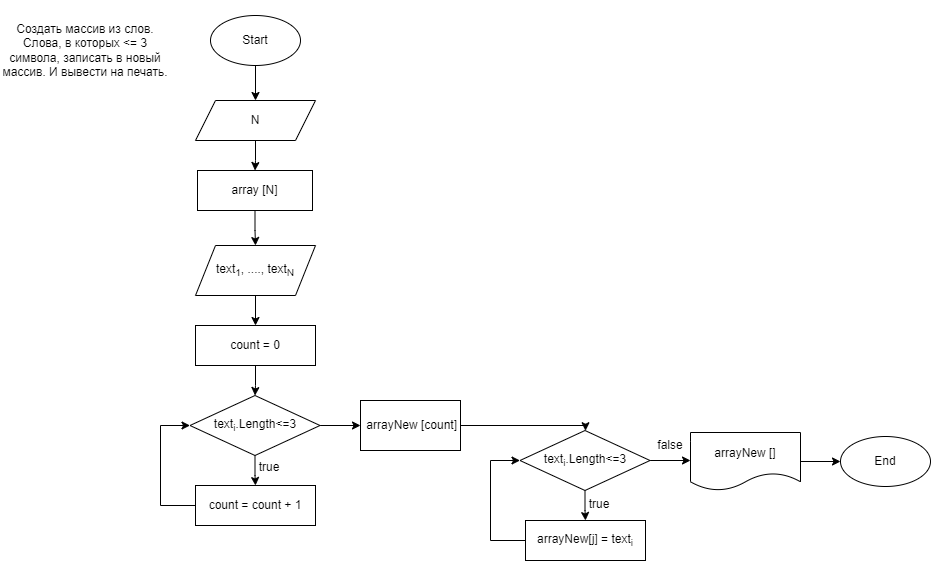

The diagram above was exported from draw.io. Its source (the exported page's mxGraphModel, read from the mxfile embedded in the PNG):
<mxGraphModel dx="880" dy="395" grid="1" gridSize="10" guides="1" tooltips="1" connect="1" arrows="1" fold="1" page="1" pageScale="1" pageWidth="827" pageHeight="1169" math="0" shadow="0">
  <root>
    <mxCell id="0" />
    <mxCell id="1" parent="0" />
    <mxCell id="1GqWPMpfAVN2613xssBY-42" value="" style="edgeStyle=orthogonalEdgeStyle;rounded=0;orthogonalLoop=1;jettySize=auto;html=1;entryX=0;entryY=0.5;entryDx=0;entryDy=0;" parent="1" edge="1">
      <mxGeometry relative="1" as="geometry">
        <mxPoint x="285" y="480" as="targetPoint" />
        <Array as="points">
          <mxPoint x="110" y="810" />
          <mxPoint x="110" y="480" />
        </Array>
      </mxGeometry>
    </mxCell>
    <mxCell id="2IUMq26EfMJVivxuagwX-3" value="" style="edgeStyle=orthogonalEdgeStyle;rounded=0;orthogonalLoop=1;jettySize=auto;html=1;" edge="1" parent="1" source="2IUMq26EfMJVivxuagwX-1" target="2IUMq26EfMJVivxuagwX-2">
      <mxGeometry relative="1" as="geometry" />
    </mxCell>
    <mxCell id="2IUMq26EfMJVivxuagwX-1" value="Start" style="ellipse;whiteSpace=wrap;html=1;" vertex="1" parent="1">
      <mxGeometry x="250" y="30" width="90" height="50" as="geometry" />
    </mxCell>
    <mxCell id="2IUMq26EfMJVivxuagwX-5" value="" style="edgeStyle=orthogonalEdgeStyle;rounded=0;orthogonalLoop=1;jettySize=auto;html=1;" edge="1" parent="1" source="2IUMq26EfMJVivxuagwX-2" target="2IUMq26EfMJVivxuagwX-4">
      <mxGeometry relative="1" as="geometry" />
    </mxCell>
    <mxCell id="2IUMq26EfMJVivxuagwX-2" value="N" style="shape=parallelogram;perimeter=parallelogramPerimeter;whiteSpace=wrap;html=1;fixedSize=1;" vertex="1" parent="1">
      <mxGeometry x="235" y="115" width="120" height="40" as="geometry" />
    </mxCell>
    <mxCell id="2IUMq26EfMJVivxuagwX-7" value="" style="edgeStyle=orthogonalEdgeStyle;rounded=0;orthogonalLoop=1;jettySize=auto;html=1;" edge="1" parent="1" source="2IUMq26EfMJVivxuagwX-4" target="2IUMq26EfMJVivxuagwX-6">
      <mxGeometry relative="1" as="geometry" />
    </mxCell>
    <mxCell id="2IUMq26EfMJVivxuagwX-4" value="array [N]" style="rounded=0;whiteSpace=wrap;html=1;" vertex="1" parent="1">
      <mxGeometry x="237" y="185" width="115" height="40" as="geometry" />
    </mxCell>
    <mxCell id="2IUMq26EfMJVivxuagwX-9" value="" style="edgeStyle=orthogonalEdgeStyle;rounded=0;orthogonalLoop=1;jettySize=auto;html=1;" edge="1" parent="1" source="2IUMq26EfMJVivxuagwX-6" target="2IUMq26EfMJVivxuagwX-8">
      <mxGeometry relative="1" as="geometry" />
    </mxCell>
    <mxCell id="2IUMq26EfMJVivxuagwX-6" value="text&lt;sub&gt;1&lt;/sub&gt;, ...., text&lt;sub&gt;N&lt;/sub&gt;" style="shape=parallelogram;perimeter=parallelogramPerimeter;whiteSpace=wrap;html=1;fixedSize=1;" vertex="1" parent="1">
      <mxGeometry x="235" y="260" width="120" height="50" as="geometry" />
    </mxCell>
    <mxCell id="2IUMq26EfMJVivxuagwX-11" value="" style="edgeStyle=orthogonalEdgeStyle;rounded=0;orthogonalLoop=1;jettySize=auto;html=1;" edge="1" parent="1" source="2IUMq26EfMJVivxuagwX-8" target="2IUMq26EfMJVivxuagwX-10">
      <mxGeometry relative="1" as="geometry" />
    </mxCell>
    <mxCell id="2IUMq26EfMJVivxuagwX-8" value="count = 0" style="rounded=0;whiteSpace=wrap;html=1;" vertex="1" parent="1">
      <mxGeometry x="235" y="340" width="120" height="40" as="geometry" />
    </mxCell>
    <mxCell id="2IUMq26EfMJVivxuagwX-15" value="" style="edgeStyle=orthogonalEdgeStyle;rounded=0;orthogonalLoop=1;jettySize=auto;html=1;" edge="1" parent="1" source="2IUMq26EfMJVivxuagwX-10" target="2IUMq26EfMJVivxuagwX-12">
      <mxGeometry relative="1" as="geometry" />
    </mxCell>
    <mxCell id="2IUMq26EfMJVivxuagwX-18" value="" style="edgeStyle=orthogonalEdgeStyle;rounded=0;orthogonalLoop=1;jettySize=auto;html=1;" edge="1" parent="1" source="2IUMq26EfMJVivxuagwX-10" target="2IUMq26EfMJVivxuagwX-17">
      <mxGeometry relative="1" as="geometry" />
    </mxCell>
    <mxCell id="2IUMq26EfMJVivxuagwX-10" value="text&lt;sub&gt;i&lt;/sub&gt;.Length&amp;lt;=3" style="rhombus;whiteSpace=wrap;html=1;rounded=0;" vertex="1" parent="1">
      <mxGeometry x="229.5" y="410" width="130" height="60" as="geometry" />
    </mxCell>
    <mxCell id="2IUMq26EfMJVivxuagwX-14" value="" style="edgeStyle=orthogonalEdgeStyle;rounded=0;orthogonalLoop=1;jettySize=auto;html=1;entryX=0;entryY=0.5;entryDx=0;entryDy=0;" edge="1" parent="1" source="2IUMq26EfMJVivxuagwX-12" target="2IUMq26EfMJVivxuagwX-10">
      <mxGeometry relative="1" as="geometry">
        <mxPoint x="160" y="440" as="targetPoint" />
        <Array as="points">
          <mxPoint x="200" y="520" />
          <mxPoint x="200" y="440" />
        </Array>
      </mxGeometry>
    </mxCell>
    <mxCell id="2IUMq26EfMJVivxuagwX-12" value="count = count + 1" style="rounded=0;whiteSpace=wrap;html=1;" vertex="1" parent="1">
      <mxGeometry x="235" y="500" width="120" height="40" as="geometry" />
    </mxCell>
    <mxCell id="2IUMq26EfMJVivxuagwX-16" value="true" style="text;html=1;strokeColor=none;fillColor=none;align=center;verticalAlign=middle;whiteSpace=wrap;rounded=0;" vertex="1" parent="1">
      <mxGeometry x="279" y="467" width="60" height="30" as="geometry" />
    </mxCell>
    <mxCell id="2IUMq26EfMJVivxuagwX-26" value="" style="edgeStyle=orthogonalEdgeStyle;rounded=0;orthogonalLoop=1;jettySize=auto;html=1;" edge="1" parent="1" source="2IUMq26EfMJVivxuagwX-17" target="2IUMq26EfMJVivxuagwX-22">
      <mxGeometry relative="1" as="geometry">
        <Array as="points">
          <mxPoint x="625" y="440" />
        </Array>
      </mxGeometry>
    </mxCell>
    <mxCell id="2IUMq26EfMJVivxuagwX-17" value="&amp;nbsp;arrayNew [count]" style="rounded=0;whiteSpace=wrap;html=1;" vertex="1" parent="1">
      <mxGeometry x="400" y="415" width="100" height="50" as="geometry" />
    </mxCell>
    <mxCell id="2IUMq26EfMJVivxuagwX-19" value="false" style="text;html=1;strokeColor=none;fillColor=none;align=center;verticalAlign=middle;whiteSpace=wrap;rounded=0;" vertex="1" parent="1">
      <mxGeometry x="680" y="445" width="60" height="30" as="geometry" />
    </mxCell>
    <mxCell id="2IUMq26EfMJVivxuagwX-20" value="" style="edgeStyle=orthogonalEdgeStyle;rounded=0;orthogonalLoop=1;jettySize=auto;html=1;" edge="1" parent="1" source="2IUMq26EfMJVivxuagwX-22" target="2IUMq26EfMJVivxuagwX-24">
      <mxGeometry relative="1" as="geometry" />
    </mxCell>
    <mxCell id="2IUMq26EfMJVivxuagwX-21" value="" style="edgeStyle=orthogonalEdgeStyle;rounded=0;orthogonalLoop=1;jettySize=auto;html=1;" edge="1" parent="1" source="2IUMq26EfMJVivxuagwX-22">
      <mxGeometry relative="1" as="geometry">
        <mxPoint x="730" y="475" as="targetPoint" />
      </mxGeometry>
    </mxCell>
    <mxCell id="2IUMq26EfMJVivxuagwX-22" value="text&lt;sub&gt;i&lt;/sub&gt;.Length&amp;lt;=3" style="rhombus;whiteSpace=wrap;html=1;rounded=0;" vertex="1" parent="1">
      <mxGeometry x="559.5" y="445" width="130" height="60" as="geometry" />
    </mxCell>
    <mxCell id="2IUMq26EfMJVivxuagwX-23" value="" style="edgeStyle=orthogonalEdgeStyle;rounded=0;orthogonalLoop=1;jettySize=auto;html=1;entryX=0;entryY=0.5;entryDx=0;entryDy=0;" edge="1" parent="1" source="2IUMq26EfMJVivxuagwX-24" target="2IUMq26EfMJVivxuagwX-22">
      <mxGeometry relative="1" as="geometry">
        <mxPoint x="490" y="475" as="targetPoint" />
        <Array as="points">
          <mxPoint x="530" y="555" />
          <mxPoint x="530" y="475" />
        </Array>
      </mxGeometry>
    </mxCell>
    <mxCell id="2IUMq26EfMJVivxuagwX-24" value="arrayNew[j] = text&lt;sub&gt;i&lt;/sub&gt;" style="rounded=0;whiteSpace=wrap;html=1;" vertex="1" parent="1">
      <mxGeometry x="565" y="535" width="120" height="40" as="geometry" />
    </mxCell>
    <mxCell id="2IUMq26EfMJVivxuagwX-25" value="true" style="text;html=1;strokeColor=none;fillColor=none;align=center;verticalAlign=middle;whiteSpace=wrap;rounded=0;" vertex="1" parent="1">
      <mxGeometry x="609" y="505" width="60" height="27" as="geometry" />
    </mxCell>
    <mxCell id="2IUMq26EfMJVivxuagwX-29" value="" style="edgeStyle=orthogonalEdgeStyle;rounded=0;orthogonalLoop=1;jettySize=auto;html=1;" edge="1" parent="1" source="2IUMq26EfMJVivxuagwX-27" target="2IUMq26EfMJVivxuagwX-28">
      <mxGeometry relative="1" as="geometry" />
    </mxCell>
    <mxCell id="2IUMq26EfMJVivxuagwX-27" value="arrayNew []" style="shape=document;whiteSpace=wrap;html=1;boundedLbl=1;" vertex="1" parent="1">
      <mxGeometry x="730" y="447" width="110" height="58" as="geometry" />
    </mxCell>
    <mxCell id="2IUMq26EfMJVivxuagwX-28" value="End" style="ellipse;whiteSpace=wrap;html=1;" vertex="1" parent="1">
      <mxGeometry x="880" y="451" width="90" height="50" as="geometry" />
    </mxCell>
    <mxCell id="2IUMq26EfMJVivxuagwX-30" value="Создать массив из слов.&lt;br&gt;Слова, в которых &amp;lt;= 3 символа, записать в новый массив. И вывести на печать." style="text;html=1;strokeColor=none;fillColor=none;align=center;verticalAlign=middle;whiteSpace=wrap;rounded=0;" vertex="1" parent="1">
      <mxGeometry x="40" y="15" width="170" height="100" as="geometry" />
    </mxCell>
  </root>
</mxGraphModel>